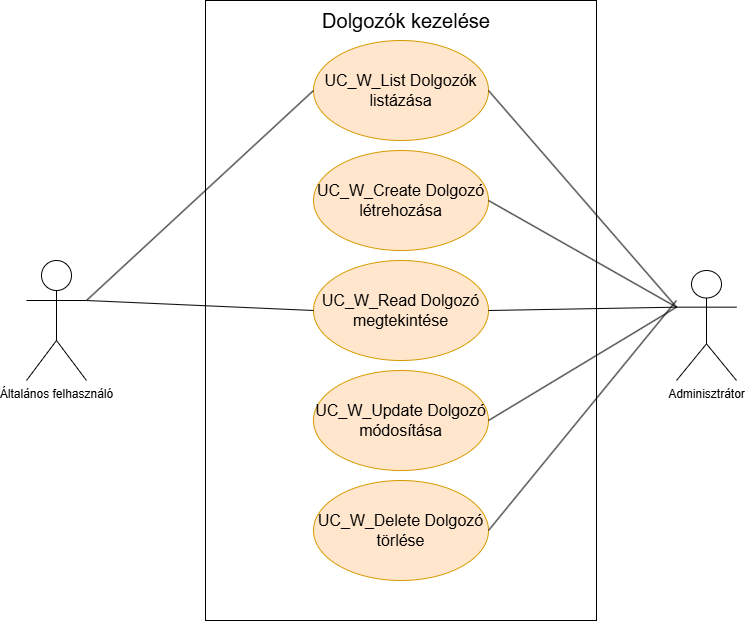

The diagram above was exported from draw.io. Its source (the exported page's mxGraphModel, read from the mxfile embedded in the PNG):
<mxGraphModel dx="1434" dy="746" grid="1" gridSize="10" guides="1" tooltips="1" connect="1" arrows="1" fold="1" page="1" pageScale="1" pageWidth="827" pageHeight="1169" math="0" shadow="0">
  <root>
    <mxCell id="0" />
    <mxCell id="1" parent="0" />
    <mxCell id="bblifpNVP7kg5LcECTjF-2" value="" style="rounded=0;whiteSpace=wrap;html=1;" vertex="1" parent="1">
      <mxGeometry x="239" y="40" width="391" height="620" as="geometry" />
    </mxCell>
    <mxCell id="bblifpNVP7kg5LcECTjF-3" value="Általános felhasználó" style="shape=umlActor;verticalLabelPosition=bottom;verticalAlign=top;html=1;outlineConnect=0;" vertex="1" parent="1">
      <mxGeometry x="60" y="300" width="60" height="120" as="geometry" />
    </mxCell>
    <mxCell id="bblifpNVP7kg5LcECTjF-4" value="Adminisztrátor" style="shape=umlActor;verticalLabelPosition=bottom;verticalAlign=top;html=1;outlineConnect=0;" vertex="1" parent="1">
      <mxGeometry x="710" y="310" width="60" height="110" as="geometry" />
    </mxCell>
    <mxCell id="bblifpNVP7kg5LcECTjF-5" value="&lt;font style=&quot;font-size: 20px;&quot;&gt;Dolgozók kezelése&lt;/font&gt;" style="text;html=1;align=center;verticalAlign=middle;whiteSpace=wrap;rounded=0;" vertex="1" parent="1">
      <mxGeometry x="340" y="40" width="200" height="40" as="geometry" />
    </mxCell>
    <mxCell id="bblifpNVP7kg5LcECTjF-6" value="&lt;font style=&quot;font-size: 16px;&quot;&gt;UC_W_List Dolgozók listázása&lt;/font&gt;" style="ellipse;whiteSpace=wrap;html=1;fillColor=#ffe6cc;strokeColor=#d79b00;" vertex="1" parent="1">
      <mxGeometry x="347" y="80" width="175" height="100" as="geometry" />
    </mxCell>
    <mxCell id="bblifpNVP7kg5LcECTjF-7" value="&lt;font style=&quot;font-size: 16px;&quot;&gt;UC_W_Create Dolgozó létrehozása&lt;/font&gt;" style="ellipse;whiteSpace=wrap;html=1;fillColor=#ffe6cc;strokeColor=#d79b00;" vertex="1" parent="1">
      <mxGeometry x="347" y="190" width="175" height="100" as="geometry" />
    </mxCell>
    <mxCell id="bblifpNVP7kg5LcECTjF-8" value="&lt;font style=&quot;font-size: 16px;&quot;&gt;UC_W_Read Dolgozó megtekintése&lt;/font&gt;" style="ellipse;whiteSpace=wrap;html=1;fillColor=#ffe6cc;strokeColor=#d79b00;" vertex="1" parent="1">
      <mxGeometry x="347" y="300" width="175" height="100" as="geometry" />
    </mxCell>
    <mxCell id="bblifpNVP7kg5LcECTjF-9" value="&lt;font style=&quot;font-size: 16px;&quot;&gt;UC_W_Update Dolgozó módosítása&lt;/font&gt;" style="ellipse;whiteSpace=wrap;html=1;fillColor=#ffe6cc;strokeColor=#d79b00;" vertex="1" parent="1">
      <mxGeometry x="347" y="410" width="175" height="100" as="geometry" />
    </mxCell>
    <mxCell id="bblifpNVP7kg5LcECTjF-10" value="&lt;font style=&quot;font-size: 16px;&quot;&gt;UC_W_Delete Dolgozó törlése&lt;/font&gt;" style="ellipse;whiteSpace=wrap;html=1;fillColor=#ffe6cc;strokeColor=#d79b00;" vertex="1" parent="1">
      <mxGeometry x="347" y="520" width="175" height="100" as="geometry" />
    </mxCell>
    <mxCell id="bblifpNVP7kg5LcECTjF-11" value="" style="endArrow=none;html=1;rounded=0;entryX=0;entryY=0.5;entryDx=0;entryDy=0;exitX=1;exitY=0.3333333333333333;exitDx=0;exitDy=0;exitPerimeter=0;" edge="1" parent="1" source="bblifpNVP7kg5LcECTjF-3" target="bblifpNVP7kg5LcECTjF-6">
      <mxGeometry width="50" height="50" relative="1" as="geometry">
        <mxPoint x="140" y="330" as="sourcePoint" />
        <mxPoint x="190" y="280" as="targetPoint" />
      </mxGeometry>
    </mxCell>
    <mxCell id="bblifpNVP7kg5LcECTjF-12" value="" style="endArrow=none;html=1;rounded=0;exitX=1;exitY=0.3333333333333333;exitDx=0;exitDy=0;exitPerimeter=0;entryX=0;entryY=0.5;entryDx=0;entryDy=0;" edge="1" parent="1" source="bblifpNVP7kg5LcECTjF-3" target="bblifpNVP7kg5LcECTjF-8">
      <mxGeometry width="50" height="50" relative="1" as="geometry">
        <mxPoint x="170" y="390" as="sourcePoint" />
        <mxPoint x="220" y="340" as="targetPoint" />
      </mxGeometry>
    </mxCell>
    <mxCell id="bblifpNVP7kg5LcECTjF-13" value="" style="endArrow=none;html=1;rounded=0;entryX=0;entryY=0.3333333333333333;entryDx=0;entryDy=0;entryPerimeter=0;exitX=1;exitY=0.5;exitDx=0;exitDy=0;" edge="1" parent="1" source="bblifpNVP7kg5LcECTjF-6" target="bblifpNVP7kg5LcECTjF-4">
      <mxGeometry width="50" height="50" relative="1" as="geometry">
        <mxPoint x="620" y="260" as="sourcePoint" />
        <mxPoint x="670" y="210" as="targetPoint" />
      </mxGeometry>
    </mxCell>
    <mxCell id="bblifpNVP7kg5LcECTjF-14" value="" style="endArrow=none;html=1;rounded=0;entryX=0;entryY=0.3333333333333333;entryDx=0;entryDy=0;entryPerimeter=0;exitX=1;exitY=0.5;exitDx=0;exitDy=0;" edge="1" parent="1" source="bblifpNVP7kg5LcECTjF-7" target="bblifpNVP7kg5LcECTjF-4">
      <mxGeometry width="50" height="50" relative="1" as="geometry">
        <mxPoint x="550" y="380" as="sourcePoint" />
        <mxPoint x="590" y="320" as="targetPoint" />
      </mxGeometry>
    </mxCell>
    <mxCell id="bblifpNVP7kg5LcECTjF-15" value="" style="endArrow=none;html=1;rounded=0;entryX=0;entryY=0.3333333333333333;entryDx=0;entryDy=0;entryPerimeter=0;exitX=1;exitY=0.5;exitDx=0;exitDy=0;" edge="1" parent="1" source="bblifpNVP7kg5LcECTjF-8" target="bblifpNVP7kg5LcECTjF-4">
      <mxGeometry width="50" height="50" relative="1" as="geometry">
        <mxPoint x="550" y="420" as="sourcePoint" />
        <mxPoint x="600" y="370" as="targetPoint" />
      </mxGeometry>
    </mxCell>
    <mxCell id="bblifpNVP7kg5LcECTjF-16" value="" style="endArrow=none;html=1;rounded=0;entryX=0;entryY=0.3333333333333333;entryDx=0;entryDy=0;entryPerimeter=0;exitX=1;exitY=0.5;exitDx=0;exitDy=0;" edge="1" parent="1" source="bblifpNVP7kg5LcECTjF-9" target="bblifpNVP7kg5LcECTjF-4">
      <mxGeometry width="50" height="50" relative="1" as="geometry">
        <mxPoint x="580" y="490" as="sourcePoint" />
        <mxPoint x="630" y="440" as="targetPoint" />
      </mxGeometry>
    </mxCell>
    <mxCell id="bblifpNVP7kg5LcECTjF-17" value="" style="endArrow=none;html=1;rounded=0;exitX=1;exitY=0.5;exitDx=0;exitDy=0;" edge="1" parent="1" source="bblifpNVP7kg5LcECTjF-10">
      <mxGeometry width="50" height="50" relative="1" as="geometry">
        <mxPoint x="560" y="540" as="sourcePoint" />
        <mxPoint x="710" y="340" as="targetPoint" />
      </mxGeometry>
    </mxCell>
  </root>
</mxGraphModel>